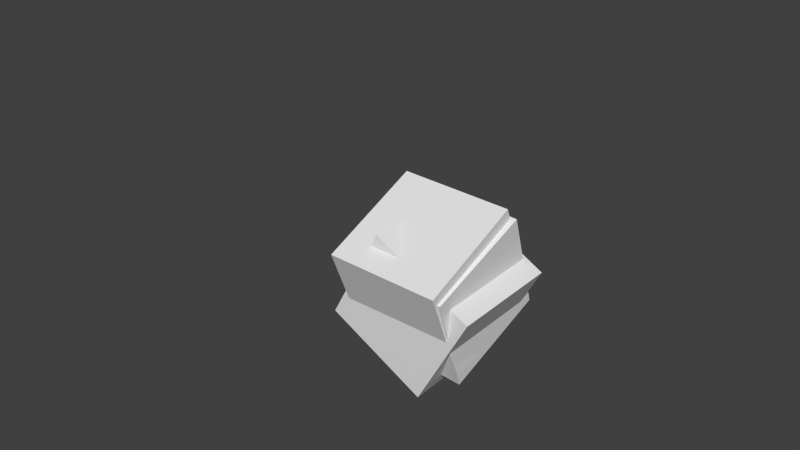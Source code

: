 # Source: untitled.blend  (saved by Blender 2.71.0; exported with 4.5.12 LTS)
import bpy
from mathutils import Matrix  # noqa: F401  (used for matrix-valued properties, if any)

bpy.ops.wm.read_factory_settings(use_empty=True)
scene = bpy.context.scene
scene.name = 'Scene'

# ---- collections
col_collection_1 = bpy.data.collections.new('Collection 1'); scene.collection.children.link(col_collection_1)

# ---- world
world_world = bpy.data.worlds.new('World'); scene.world = world_world
world_world.color = (0.05088, 0.05088, 0.05088)
world_world.use_sun_shadow = False
world_world.sun_shadow_jitter_overblur = 0.0
world_world.cycles.sampling_method = 'MANUAL'
world_world.cycles.sample_map_resolution = 256

# ---- meshes
me_cube_009 = bpy.data.meshes.new('Cube.009')
me_cube_009.from_pydata([(-1.0, -1.0, -1.0), (-1.0, 1.0, -1.0), (1.0, 1.0, -1.0), (1.0, -1.0, -1.0), (-1.0, -1.0, 1.0), (-1.0, 1.0, 1.0), (1.0, 1.0, 1.0), (1.0, -1.0, 1.0)], [], [(4, 5, 1, 0), (5, 6, 2, 1), (6, 7, 3, 2), (7, 4, 0, 3), (0, 1, 2, 3), (7, 6, 5, 4)])
me_cube_009.use_remesh_preserve_volume = False
me_cube_009.use_remesh_preserve_attributes = False
me_cube_009.use_mirror_vertex_groups = False
me_cube_009.update()
me_cube_007 = bpy.data.meshes.new('Cube.007')
me_cube_007.from_pydata([(-1.0, -1.0, -1.0), (-1.0, 1.0, -1.0), (1.0, 1.0, -1.0), (1.0, -1.0, -1.0), (-1.0, -1.0, 1.0), (-1.0, 1.0, 1.0), (1.0, 1.0, 1.0), (1.0, -1.0, 1.0)], [], [(4, 5, 1, 0), (5, 6, 2, 1), (6, 7, 3, 2), (7, 4, 0, 3), (0, 1, 2, 3), (7, 6, 5, 4)])
me_cube_007.use_remesh_preserve_volume = False
me_cube_007.use_remesh_preserve_attributes = False
me_cube_007.use_mirror_vertex_groups = False
me_cube_007.update()
me_cube_008 = bpy.data.meshes.new('Cube.008')
me_cube_008.from_pydata([(-1.0, -1.0, -1.0), (-1.0, 1.0, -1.0), (1.0, 1.0, -1.0), (1.0, -1.0, -1.0), (-1.0, -1.0, 1.0), (-1.0, 1.0, 1.0), (1.0, 1.0, 1.0), (1.0, -1.0, 1.0)], [], [(4, 5, 1, 0), (5, 6, 2, 1), (6, 7, 3, 2), (7, 4, 0, 3), (0, 1, 2, 3), (7, 6, 5, 4)])
me_cube_008.use_remesh_preserve_volume = False
me_cube_008.use_remesh_preserve_attributes = False
me_cube_008.use_mirror_vertex_groups = False
me_cube_008.update()
arm_armature_002 = bpy.data.armatures.new('Armature.002')  # bones are not reproduced

# ---- objects
ob_armature = bpy.data.objects.new('Armature', arm_armature_002)
ob_cube_002 = bpy.data.objects.new('Cube.002', me_cube_009)
ob_cube = bpy.data.objects.new('Cube', me_cube_007)
ob_cube_001 = bpy.data.objects.new('Cube.001', me_cube_008)

# ---- transforms, parenting, visibility, modifiers, constraints
ob_armature.location = (0.1621, -0.0684, 0.1137)
ob_armature.lineart.crease_threshold = 0.0
ob_cube_002.parent = ob_armature
ob_cube_002.matrix_parent_inverse = Matrix(((0.8762, -0.482, 0.0, -0.175), (0.01289, 0.02344, 0.9996, -2.522), (-0.4818, -0.8759, 0.02675, -0.009877), (0.0, 0.0, 0.0, 1.0)))
ob_cube_002.location = (0.1621, -0.0684, 3.54)
ob_cube_002.lineart.crease_threshold = 0.0
ob_cube.parent = ob_armature
ob_cube.matrix_parent_inverse = Matrix(((-0.0251, 0.997, 0.0738, -0.005136), (-0.9281, 0.00418, -0.3722, -1.732), (-0.3714, -0.07784, 0.9252, -0.9155), (0.0, 0.0, 0.0, 1.0)))
ob_cube.location = (-3.01, -0.0684, 0.1137)
ob_cube.lineart.crease_threshold = 0.0
ob_cube_001.parent = ob_armature
ob_cube_001.matrix_parent_inverse = Matrix(((0.005192, -0.9992, 0.03964, -0.1108), (0.9176, -0.01099, -0.3973, -2.223), (0.3974, 0.03844, 0.9168, -1.023), (0.0, 0.0, 0.0, 1.0)))
ob_cube_001.location = (3.464, -0.0684, 0.1137)
ob_cube_001.lineart.crease_threshold = 0.0

# ---- collection membership
col_collection_1.objects.link(ob_armature)
col_collection_1.objects.link(ob_cube_002)
col_collection_1.objects.link(ob_cube)
col_collection_1.objects.link(ob_cube_001)

# ---- scene / render settings (as saved in the file)
scene.frame_start = 1; scene.frame_end = 30; scene.frame_set(0)
scene.render.engine = 'BLENDER_EEVEE_NEXT'
scene.render.resolution_percentage = 50
scene.render.dither_intensity = 0.0
scene.cycles.use_denoising = False
scene.cycles.samples = 10
scene.cycles.sampling_pattern = 'TABULATED_SOBOL'
scene.cycles.light_sampling_threshold = 0.0
scene.cycles.use_adaptive_sampling = False
scene.cycles.use_light_tree = False
scene.cycles.blur_glossy = 0.0
scene.cycles.volume_bounces = 1
scene.cycles.pixel_filter_type = 'GAUSSIAN'
scene.cycles.sample_clamp_indirect = 0.0
scene.view_settings.view_transform = 'Standard'
bpy.context.view_layer.update()

# ---- added for rendering (the .blend has no active camera and no usable light): camera, sun
cam_auto = bpy.data.cameras.new('AutoCamera')
cam_auto.lens = 50.0
cam_auto.sensor_width = 36.0
cam_auto.clip_end = 1000.0
ob_auto_camera = bpy.data.objects.new('AutoCamera', cam_auto)
scene.collection.objects.link(ob_auto_camera)
ob_auto_camera.location = (9.71932, -11.4588, 9.42051)
ob_auto_camera.rotation_euler = (1.09748, -7.21219e-08, 0.694738)
scene.camera = ob_auto_camera
light_auto_sun = bpy.data.lights.new('AutoSun', 'SUN')
light_auto_sun.energy = 3.0
light_auto_sun.angle = 0.0523599
ob_auto_sun = bpy.data.objects.new('AutoSun', light_auto_sun)
scene.collection.objects.link(ob_auto_sun)
ob_auto_sun.rotation_euler = (0.872665, 0.174533, 0.523599)
bpy.context.view_layer.update()
